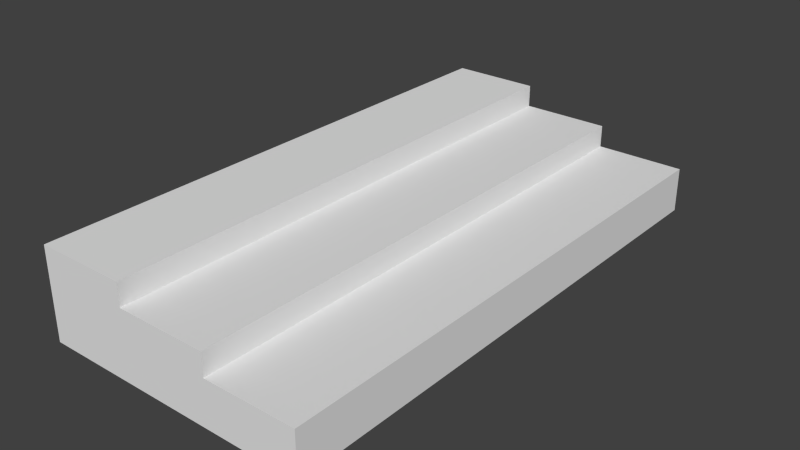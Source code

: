 # Source: Stairs.blend  (saved by Blender 2.72.0; exported with 4.5.12 LTS)
import bpy
from mathutils import Matrix  # noqa: F401  (used for matrix-valued properties, if any)

bpy.ops.wm.read_factory_settings(use_empty=True)
scene = bpy.context.scene
scene.name = 'Scene'

# ---- collections
col_collection_1 = bpy.data.collections.new('Collection 1'); scene.collection.children.link(col_collection_1)

# ---- world
world_world = bpy.data.worlds.new('World'); scene.world = world_world
world_world.color = (0.05088, 0.05088, 0.05088)
world_world.use_sun_shadow = False
world_world.sun_shadow_jitter_overblur = 0.0
world_world.cycles.sampling_method = 'MANUAL'
world_world.cycles.sample_map_resolution = 256

# ---- meshes
me_cube_001 = bpy.data.meshes.new('Cube.001')
me_cube_001.from_pydata([(-5.0, -1.0, -1.0), (-5.0, 1.0, -1.0), (-3.0, 1.0, -1.0), (-3.0, -1.0, -1.0), (-5.0, -1.0, 3.0), (-5.0, 1.0, 3.0), (-3.0, 1.0, 3.0), (-3.0, -1.0, 3.0), (-3.0, -1.0, -1.0), (-3.0, 1.0, -1.0), (-1.0, 1.0, -1.0), (-1.0, -1.0, -1.0), (-3.0, -1.0, 2.0), (-3.0, 1.0, 2.0), (-1.0, 1.0, 2.0), (-1.0, -1.0, 2.0), (-1.0, -1.0, -1.0), (-1.0, 1.0, -1.0), (1.0, 1.0, -1.0), (1.0, -1.0, -1.0), (-1.0, -1.0, 1.0), (-1.0, 1.0, 1.0), (1.0, 1.0, 1.0), (1.0, -1.0, 1.0)], [], [(4, 5, 1, 0), (5, 6, 2, 1), (6, 7, 3, 2), (7, 4, 0, 3), (0, 1, 2, 3), (7, 6, 5, 4), (12, 13, 9, 8), (13, 14, 10, 9), (14, 15, 11, 10), (15, 12, 8, 11), (8, 9, 10, 11), (15, 14, 13, 12), (20, 21, 17, 16), (21, 22, 18, 17), (22, 23, 19, 18), (23, 20, 16, 19), (16, 17, 18, 19), (23, 22, 21, 20)])
me_cube_001.use_remesh_preserve_volume = False
me_cube_001.use_remesh_preserve_attributes = False
me_cube_001.use_mirror_vertex_groups = False
me_cube_001.update()

# ---- objects
ob_stairs = bpy.data.objects.new('Stairs', me_cube_001)

# ---- transforms, parenting, visibility, modifiers, constraints
ob_stairs.location = (0.0, 0.0, 0.05)
ob_stairs.scale = (0.1, 0.6, 0.05)
ob_stairs.lineart.crease_threshold = 0.0

# ---- collection membership
col_collection_1.objects.link(ob_stairs)

# ---- scene / render settings (as saved in the file)
scene.frame_start = 1; scene.frame_end = 250; scene.frame_set(1)
scene.render.engine = 'BLENDER_EEVEE_NEXT'
scene.render.resolution_percentage = 50
scene.render.dither_intensity = 0.0
scene.cycles.use_denoising = False
scene.cycles.samples = 10
scene.cycles.sampling_pattern = 'TABULATED_SOBOL'
scene.cycles.light_sampling_threshold = 0.0
scene.cycles.use_adaptive_sampling = False
scene.cycles.use_light_tree = False
scene.cycles.blur_glossy = 0.0
scene.cycles.pixel_filter_type = 'GAUSSIAN'
scene.cycles.sample_clamp_indirect = 0.0
scene.view_settings.view_transform = 'Standard'
bpy.context.view_layer.update()

# ---- added for rendering (the .blend has no active camera and no usable light): camera, sun
cam_auto = bpy.data.cameras.new('AutoCamera')
cam_auto.lens = 50.0
cam_auto.sensor_width = 36.0
cam_auto.clip_end = 1000.0
ob_auto_camera = bpy.data.objects.new('AutoCamera', cam_auto)
scene.collection.objects.link(ob_auto_camera)
ob_auto_camera.location = (1.05504, -1.50604, 1.10403)
ob_auto_camera.rotation_euler = (1.09748, -7.21219e-08, 0.694738)
scene.camera = ob_auto_camera
light_auto_sun = bpy.data.lights.new('AutoSun', 'SUN')
light_auto_sun.energy = 3.0
light_auto_sun.angle = 0.0523599
ob_auto_sun = bpy.data.objects.new('AutoSun', light_auto_sun)
scene.collection.objects.link(ob_auto_sun)
ob_auto_sun.rotation_euler = (0.872665, 0.174533, 0.523599)
bpy.context.view_layer.update()
